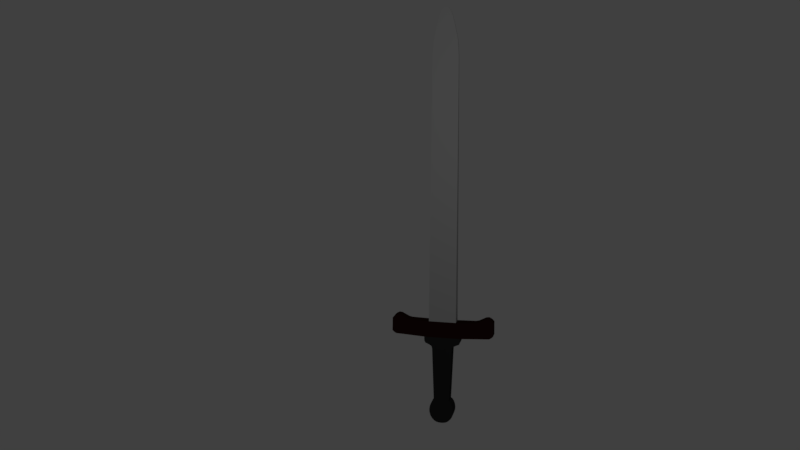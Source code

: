 # Source: sword.blend  (saved by Blender 2.78.0; exported with 4.5.12 LTS)
import bpy
from mathutils import Matrix  # noqa: F401  (used for matrix-valued properties, if any)

bpy.ops.wm.read_factory_settings(use_empty=True)
scene = bpy.context.scene
scene.name = 'Scene'

# ---- collections
col_collection_1 = bpy.data.collections.new('Collection 1'); scene.collection.children.link(col_collection_1)

# ---- materials (node trees are filled in below, after node groups)
mat_material_001 = bpy.data.materials.new('Material.001')
mat_material_001.alpha_threshold = 0.0
mat_material_001.use_transparent_shadow = False
mat_material_001.diffuse_color = (0.02365, 0.02365, 0.02365, 1.0)
mat_material_001.roughness = 0.5
mat_material_001.specular_intensity = 0.0
mat_material_002 = bpy.data.materials.new('Material.002')
mat_material_002.alpha_threshold = 0.0
mat_material_002.use_transparent_shadow = False
mat_material_002.diffuse_color = (0.02365, 0.006467, 0.005037, 1.0)
mat_material_002.roughness = 0.5
mat_material_002.specular_intensity = 0.0
mat_material_003 = bpy.data.materials.new('Material.003')
mat_material_003.alpha_threshold = 0.0
mat_material_003.use_transparent_shadow = False
mat_material_003.diffuse_color = (0.4109, 0.4109, 0.4109, 1.0)
mat_material_003.roughness = 0.5
mat_material_003.specular_intensity = 1.0

# ---- material node trees

# ---- world
world_world = bpy.data.worlds.new('World'); scene.world = world_world
world_world.color = (0.05088, 0.05088, 0.05088)
world_world.use_sun_shadow = False
world_world.sun_shadow_jitter_overblur = 0.0
world_world.cycles.sampling_method = 'MANUAL'

# ---- cameras
cam_camera = bpy.data.cameras.new('Camera')
cam_camera.clip_end = 100.0
cam_camera.lens = 35.0
cam_camera.sensor_width = 32.0
cam_camera.sensor_height = 18.0
cam_camera.ortho_scale = 7.314
cam_camera.dof.focus_distance = 0.0
cam_camera.dof.aperture_fstop = 128.0

# ---- lights
light_lamp = bpy.data.lights.new('Lamp', 'POINT')
light_lamp.transmission_factor = 0.0
light_lamp.cutoff_distance = 30.0
light_lamp.energy = 100.0
light_lamp.shadow_buffer_clip_start = 1.001
light_lamp.shadow_soft_size = 0.1
light_lamp.shadow_maximum_resolution = 0.006
light_lamp.use_absolute_resolution = True

# ---- meshes
me_plane = bpy.data.meshes.new('Plane')
me_plane.from_pydata([(-0.0009589, -3.234, 0.02555), (-0.111, -3.203, 0.02515), (-0.07261, -3.224, 0.02543), (-0.03179, -3.233, 0.02553), (-0.1481, -3.165, 0.02467), (-0.1725, -3.127, 0.02417), (-0.189, -3.073, 0.02348), (-0.1931, -3.026, 0.02289), (-0.1865, -2.973, 0.02219), (-0.1705, -2.926, 0.0216), (-0.1479, -2.891, 0.02115), (-0.1217, -2.871, 0.02089), (-0.1577, -2.017, 0.009933), (-0.1654, -1.981, 0.009472), (-0.1833, -1.966, 0.009274), (-0.2013, -1.955, 0.009142), (-0.227, -1.942, 0.008977), (-0.2681, -1.925, 0.008747), (-0.2835, -1.891, 0.008318), (-0.2861, -1.829, 0.007527), (-0.7382, -1.804, 0.007197), (-0.769, -1.786, 0.006967), (-0.7999, -1.758, 0.006604), (-0.7973, -1.552, 0.003967), (-0.7793, -1.531, 0.003704), (-0.7511, -1.508, 0.003407), (-0.7177, -1.493, 0.003209), (-0.674, -1.498, 0.003275), (-0.6278, -1.521, 0.003572), (-0.5558, -1.557, 0.004033), (-0.507, -1.567, 0.004165), (-0.2142, -1.575, 0.004264), (-0.2065, 0.9559, -0.02821), (-0.1989, 2.521, -0.04829), (-0.1835, 2.743, -0.05114), (-0.1452, 2.935, -0.0536), (-0.09915, 3.111, -0.05587), (-0.07449, 3.173, -0.05666), (-0.03442, 3.219, -0.05725), (-0.00359, 3.231, -0.05741), (0.0009589, -3.234, 0.02555), (0.111, -3.203, 0.02515), (0.07261, -3.224, 0.02543), (0.03179, -3.233, 0.02553), (0.1481, -3.165, 0.02467), (0.1725, -3.127, 0.02417), (0.189, -3.073, 0.02348), (0.1931, -3.026, 0.02289), (0.1865, -2.973, 0.02219), (0.1705, -2.926, 0.0216), (0.1479, -2.891, 0.02115), (0.1217, -2.871, 0.02089), (0.1577, -2.017, 0.009933), (0.1654, -1.981, 0.009472), (0.1833, -1.966, 0.009274), (0.2013, -1.955, 0.009142), (0.227, -1.942, 0.008977), (0.2681, -1.925, 0.008747), (0.2835, -1.891, 0.008318), (0.2861, -1.829, 0.007527), (0.7382, -1.804, 0.007197), (0.769, -1.786, 0.006967), (0.7999, -1.758, 0.006604), (0.7973, -1.552, 0.003967), (0.7793, -1.531, 0.003704), (0.7511, -1.508, 0.003407), (0.7177, -1.493, 0.003209), (0.674, -1.498, 0.003275), (0.6278, -1.521, 0.003572), (0.5558, -1.557, 0.004033), (0.507, -1.567, 0.004165), (0.2142, -1.575, 0.004264), (0.2065, 0.9559, -0.02821), (0.1989, 2.521, -0.04829), (0.1835, 2.743, -0.05114), (0.1452, 2.935, -0.0536), (0.09915, 3.111, -0.05587), (0.07449, 3.173, -0.05666), (0.03442, 3.219, -0.05725), (0.00359, 3.231, -0.05741), (-0.03125, -3.232, -0.1881), (-0.07208, -3.224, -0.1878), (-0.1104, -3.203, -0.1873), (-0.1476, -3.165, -0.1865), (-0.0004229, -3.234, -0.1883), (-0.172, -3.127, -0.1857), (-0.1885, -3.073, -0.1847), (-0.1926, -3.026, -0.1838), (-0.186, -2.972, -0.1829), (-0.17, -2.926, -0.1821), (-0.1475, -2.891, -0.1816), (-0.1213, -2.871, -0.1813), (-0.1574, -2.017, -0.1661), (-0.1652, -1.981, -0.1654), (-0.1832, -1.966, -0.1651), (-0.2011, -1.955, -0.1648), (-0.2268, -1.943, -0.1645), (-0.2679, -1.925, -0.164), (-0.2834, -1.891, -0.1633), (-0.2859, -1.83, -0.1622), (-0.7381, -1.804, -0.16), (-0.7689, -1.786, -0.1596), (-0.7997, -1.758, -0.1589), (-0.7972, -1.552, -0.1553), (-0.7792, -1.532, -0.155), (-0.751, -1.509, -0.1547), (-0.7176, -1.493, -0.1546), (-0.6739, -1.498, -0.1548), (-0.6277, -1.521, -0.1554), (-0.5557, -1.557, -0.1563), (-0.5069, -1.568, -0.1567), (-0.2141, -1.575, -0.158), (-0.2071, 0.9557, -0.1132), (-0.1999, 2.52, -0.08552), (-0.1846, 2.743, -0.08164), (-0.1463, 2.934, -0.07839), (-0.1003, 3.111, -0.07545), (-0.07568, 3.172, -0.07445), (-0.03562, 3.219, -0.07379), (-0.004794, 3.231, -0.0737), (0.03232, -3.232, -0.1884), (0.07315, -3.224, -0.1884), (0.1115, -3.203, -0.1882), (0.1486, -3.165, -0.1876), (0.001495, -3.234, -0.1883), (0.173, -3.126, -0.187), (0.1895, -3.072, -0.1861), (0.1936, -3.026, -0.1853), (0.187, -2.972, -0.1844), (0.171, -2.926, -0.1835), (0.1484, -2.891, -0.1828), (0.1221, -2.871, -0.1823), (0.1579, -2.017, -0.1673), (0.1656, -1.981, -0.1667), (0.1835, -1.965, -0.1665), (0.2015, -1.955, -0.1664), (0.2272, -1.942, -0.1663), (0.2683, -1.924, -0.1661), (0.2837, -1.891, -0.1656), (0.2863, -1.829, -0.1645), (0.7384, -1.803, -0.1658), (0.7692, -1.785, -0.1656), (0.8, -1.757, -0.1653), (0.7974, -1.552, -0.1616), (0.7794, -1.531, -0.1612), (0.7511, -1.508, -0.1607), (0.7177, -1.493, -0.1603), (0.6741, -1.498, -0.1602), (0.6278, -1.521, -0.1604), (0.5559, -1.557, -0.1608), (0.5071, -1.567, -0.1607), (0.2143, -1.575, -0.1597), (0.2059, 0.9558, -0.1148), (0.1979, 2.52, -0.08709), (0.1825, 2.743, -0.08309), (0.144, 2.934, -0.07954), (0.09798, 3.111, -0.07623), (0.0733, 3.173, -0.07504), (0.03322, 3.219, -0.07407), (0.002386, 3.231, -0.07373), (8.945e-05, -1.575, -0.1589), (0.002386, 3.231, -0.1046)], [(161, 159), (119, 161)], [(71, 31, 30, 29, 28, 27, 26, 25, 24, 23, 22, 21, 20, 19, 59, 60, 61, 62, 63, 64, 65, 66, 67, 68, 69, 70), (32, 31, 71, 72, 73, 74, 75, 76, 77, 78, 79, 39, 38, 37, 36, 35, 34, 33), (2, 3, 0, 40, 43, 42, 41, 44, 45, 46, 47, 48, 49, 50, 51, 52, 53, 54, 55, 56, 57, 58, 59, 19, 18, 17, 16, 15, 14, 13, 12, 11, 10, 9, 8, 7, 6, 5, 4, 1), (151, 150, 149, 148, 147, 146, 145, 144, 143, 142, 141, 140, 139, 99, 100, 101, 102, 103, 104, 105, 106, 107, 108, 109, 110, 111, 160), (112, 113, 114, 115, 116, 117, 118, 119, 159, 158, 157, 156, 155, 154, 153, 152, 151, 160, 111), (81, 82, 83, 85, 86, 87, 88, 89, 90, 91, 92, 93, 94, 95, 96, 97, 98, 99, 139, 138, 137, 136, 135, 134, 133, 132, 131, 130, 129, 128, 127, 126, 125, 123, 122, 121, 120, 124, 84, 80), (77, 76, 156, 157), (51, 50, 130, 131), (23, 24, 104, 103), (78, 77, 157, 158), (52, 51, 131, 132), (24, 25, 105, 104), (79, 78, 158, 159), (53, 52, 132, 133), (25, 26, 106, 105), (54, 53, 133, 134), (26, 27, 107, 106), (3, 2, 81, 80), (55, 54, 134, 135), (27, 28, 108, 107), (1, 4, 83, 82), (39, 79, 159, 119), (56, 55, 135, 136), (28, 29, 109, 108), (2, 1, 82, 81), (40, 0, 84, 124), (57, 56, 136, 137), (29, 30, 110, 109), (0, 3, 80, 84), (58, 57, 137, 138), (30, 31, 111, 110), (4, 5, 85, 83), (59, 58, 138, 139), (31, 32, 112, 111), (5, 6, 86, 85), (60, 59, 139, 140), (32, 33, 113, 112), (6, 7, 87, 86), (61, 60, 140, 141), (33, 34, 114, 113), (7, 8, 88, 87), (62, 61, 141, 142), (34, 35, 115, 114), (8, 9, 89, 88), (63, 62, 142, 143), (35, 36, 116, 115), (9, 10, 90, 89), (64, 63, 143, 144), (36, 37, 117, 116), (10, 11, 91, 90), (65, 64, 144, 145), (37, 38, 118, 117), (11, 12, 92, 91), (66, 65, 145, 146), (38, 39, 119, 118), (12, 13, 93, 92), (67, 66, 146, 147), (42, 43, 120, 121), (13, 14, 94, 93), (68, 67, 147, 148), (44, 41, 122, 123), (14, 15, 95, 94), (69, 68, 148, 149), (41, 42, 121, 122), (15, 16, 96, 95), (70, 69, 149, 150), (43, 40, 124, 120), (16, 17, 97, 96), (71, 70, 150, 151), (45, 44, 123, 125), (17, 18, 98, 97), (72, 71, 151, 152), (46, 45, 125, 126), (18, 19, 99, 98), (73, 72, 152, 153), (47, 46, 126, 127), (19, 20, 100, 99), (74, 73, 153, 154), (48, 47, 127, 128), (20, 21, 101, 100), (75, 74, 154, 155), (49, 48, 128, 129), (21, 22, 102, 101), (76, 75, 155, 156), (50, 49, 129, 130), (22, 23, 103, 102)])
me_plane.polygons.foreach_set('material_index', [1, 2, 0, 1, 2, 0, 2, 0, 1, 2, 0, 1, 2, 0, 1, 0, 1, 0, 0, 1, 0, 2, 0, 1, 0, 0, 0, 1, 0, 0, 1, 0, 0, 2, 0, 1, 2, 0, 1, 2, 0, 1, 2, 0, 1, 2, 0, 1, 2, 0, 1, 2, 0, 1, 2, 0, 1, 0, 0, 1, 0, 0, 1, 0, 0, 1, 0, 0, 1, 0, 0, 2, 0, 0, 2, 0, 1, 2, 0, 1, 2, 0, 1, 2, 0, 1])
me_plane.materials.append(mat_material_001)
me_plane.materials.append(mat_material_002)
me_plane.materials.append(mat_material_003)
me_plane.use_remesh_preserve_volume = False
me_plane.use_remesh_preserve_attributes = False
me_plane.use_mirror_vertex_groups = False
me_plane.update()

# ---- objects
ob_plane = bpy.data.objects.new('Plane', me_plane)
ob_lamp = bpy.data.objects.new('Lamp', light_lamp)
ob_camera = bpy.data.objects.new('Camera', cam_camera)

# ---- transforms, parenting, visibility, modifiers, constraints
ob_plane.location = (0.0, 0.0, 0.0)
ob_plane.rotation_euler = (1.571, -0.0, 0.0)
ob_plane.lineart.crease_threshold = 0.0
ob_lamp.location = (-1.093, 5.358, 1.979)
ob_lamp.rotation_euler = (0.6503, 0.05522, 1.866)
ob_lamp.lock_rotations_4d = False
ob_lamp.empty_display_type = 'ARROWS'
ob_lamp.color = (0.0, 0.0, 0.0, 0.0)
ob_lamp.lineart.crease_threshold = 0.0
ob_camera.location = (-2.345, 13.16, 2.396)
ob_camera.rotation_euler = (1.389, 6.777e-07, -2.913)
ob_camera.scale = (1.0, 1.0, 1.0)
ob_camera.lock_rotations_4d = False
ob_camera.empty_display_type = 'ARROWS'
ob_camera.color = (0.0, 0.0, 0.0, 0.0)
ob_camera.display_type = 'WIRE'
ob_camera.lineart.crease_threshold = 0.0

# ---- collection membership
col_collection_1.objects.link(ob_plane)
col_collection_1.objects.link(ob_lamp)
col_collection_1.objects.link(ob_camera)

# ---- scene / render settings (as saved in the file)
scene.camera = ob_camera
scene.frame_start = 1; scene.frame_end = 250; scene.frame_set(1)
scene.render.engine = 'BLENDER_EEVEE_NEXT'
scene.render.resolution_percentage = 50
scene.render.dither_intensity = 0.0
scene.cycles.use_denoising = False
scene.cycles.samples = 128
scene.cycles.sampling_pattern = 'TABULATED_SOBOL'
scene.cycles.light_sampling_threshold = 0.0
scene.cycles.use_adaptive_sampling = False
scene.cycles.use_light_tree = False
scene.cycles.blur_glossy = 0.0
scene.cycles.sample_clamp_indirect = 0.0
scene.view_settings.view_transform = 'Standard'
bpy.context.view_layer.update()
